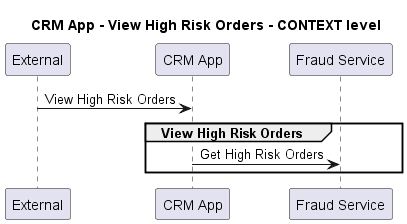

The diagram above was rendered by PlantUML. Its source (embedded in the PNG):
@startuml
!pragma layout smetana

title CRM App - View High Risk Orders - CONTEXT level

participant "External" as C4InterFlow.SoftwareSystems.ExternalSystem
participant "CRM App" as ECommercePlatform.SoftwareSystems.CRMApp
participant "Fraud Service" as ECommercePlatform.SoftwareSystems.FraudService

C4InterFlow.SoftwareSystems.ExternalSystem -> ECommercePlatform.SoftwareSystems.CRMApp : View High Risk Orders
group View High Risk Orders
ECommercePlatform.SoftwareSystems.CRMApp -> ECommercePlatform.SoftwareSystems.FraudService : Get High Risk Orders
end


@enduml